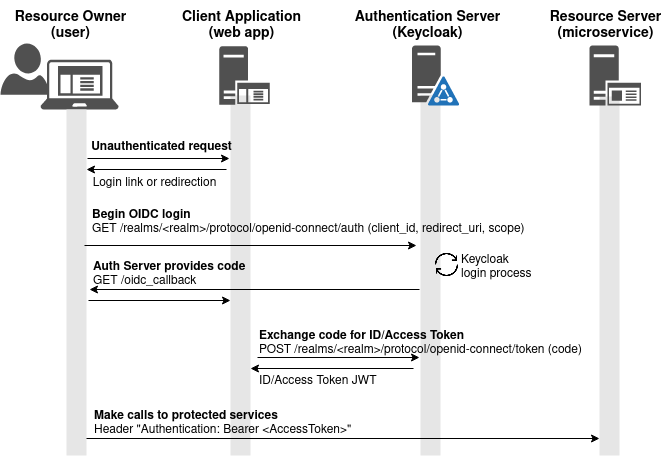

The diagram above was exported from draw.io. Its source (the exported page's mxGraphModel, read from the mxfile embedded in the PNG):
<mxGraphModel dx="935" dy="650" grid="1" gridSize="10" guides="1" tooltips="1" connect="1" arrows="1" fold="1" page="1" pageScale="1" pageWidth="850" pageHeight="1100" math="0" shadow="0">
  <root>
    <mxCell id="0" />
    <mxCell id="1" parent="0" />
    <mxCell id="dYzwd8fi6cYSQRCEDAko-31" value="" style="whiteSpace=wrap;html=1;fontSize=14;fillColor=#E6E6E6;strokeColor=none;" parent="1" vertex="1">
      <mxGeometry x="740" y="121" width="20" height="359" as="geometry" />
    </mxCell>
    <mxCell id="dYzwd8fi6cYSQRCEDAko-30" value="" style="whiteSpace=wrap;html=1;fontSize=14;fillColor=#E6E6E6;strokeColor=none;" parent="1" vertex="1">
      <mxGeometry x="561" y="119.28" width="20" height="360.72" as="geometry" />
    </mxCell>
    <mxCell id="dYzwd8fi6cYSQRCEDAko-28" value="" style="whiteSpace=wrap;html=1;fontSize=14;fillColor=#E6E6E6;strokeColor=none;" parent="1" vertex="1">
      <mxGeometry x="371" y="120" width="20" height="360" as="geometry" />
    </mxCell>
    <mxCell id="dYzwd8fi6cYSQRCEDAko-14" value="" style="sketch=0;aspect=fixed;pointerEvents=1;shadow=0;dashed=0;html=1;strokeColor=none;labelPosition=center;verticalLabelPosition=bottom;verticalAlign=top;align=center;fillColor=#505050;shape=mxgraph.azure.user" parent="1" vertex="1">
      <mxGeometry x="141" y="68" width="48.2" height="51.28" as="geometry" />
    </mxCell>
    <mxCell id="dYzwd8fi6cYSQRCEDAko-1" value="" style="sketch=0;pointerEvents=1;shadow=0;dashed=0;html=1;strokeColor=none;fillColor=#505050;labelPosition=center;verticalLabelPosition=bottom;verticalAlign=top;outlineConnect=0;align=center;shape=mxgraph.office.servers.active_directory_federation_services_server_blue;" parent="1" vertex="1">
      <mxGeometry x="552.5" y="70" width="47.5" height="60" as="geometry" />
    </mxCell>
    <mxCell id="dYzwd8fi6cYSQRCEDAko-10" value="" style="sketch=0;aspect=fixed;pointerEvents=1;shadow=0;dashed=0;html=1;strokeColor=none;labelPosition=center;verticalLabelPosition=bottom;verticalAlign=top;align=center;fillColor=#505050;shape=mxgraph.mscae.enterprise.application_server" parent="1" vertex="1">
      <mxGeometry x="359.78999999999996" y="70.68" width="50.42" height="58.63" as="geometry" />
    </mxCell>
    <mxCell id="dYzwd8fi6cYSQRCEDAko-11" value="" style="sketch=0;aspect=fixed;pointerEvents=1;shadow=0;dashed=0;html=1;strokeColor=none;labelPosition=center;verticalLabelPosition=bottom;verticalAlign=top;align=center;fillColor=#505050;shape=mxgraph.mscae.enterprise.client_application" parent="1" vertex="1">
      <mxGeometry x="181" y="84" width="78.13" height="50" as="geometry" />
    </mxCell>
    <mxCell id="dYzwd8fi6cYSQRCEDAko-12" value="" style="sketch=0;aspect=fixed;pointerEvents=1;shadow=0;dashed=0;html=1;strokeColor=none;labelPosition=center;verticalLabelPosition=bottom;verticalAlign=top;align=center;fillColor=#505050;shape=mxgraph.mscae.enterprise.application_server2" parent="1" vertex="1">
      <mxGeometry x="730" y="70" width="51.6" height="60" as="geometry" />
    </mxCell>
    <mxCell id="dYzwd8fi6cYSQRCEDAko-18" value="&lt;div&gt;&lt;b&gt;&lt;font style=&quot;font-size: 14px&quot;&gt;Resource Owner&lt;/font&gt;&lt;/b&gt;&lt;/div&gt;&lt;div&gt;&lt;b&gt;&lt;font style=&quot;font-size: 14px&quot;&gt;(user)&lt;br&gt;&lt;/font&gt;&lt;/b&gt;&lt;/div&gt;" style="text;html=1;resizable=0;autosize=1;align=center;verticalAlign=middle;points=[];fillColor=none;strokeColor=none;rounded=0;" parent="1" vertex="1">
      <mxGeometry x="146" y="30" width="130" height="40" as="geometry" />
    </mxCell>
    <mxCell id="dYzwd8fi6cYSQRCEDAko-19" value="&lt;div&gt;&lt;b&gt;&lt;font style=&quot;font-size: 14px&quot;&gt;Client Application&lt;/font&gt;&lt;/b&gt;&lt;/div&gt;&lt;div&gt;&lt;b&gt;&lt;font style=&quot;font-size: 14px&quot;&gt;(web app)&lt;br&gt;&lt;/font&gt;&lt;/b&gt;&lt;/div&gt;" style="text;html=1;resizable=0;autosize=1;align=center;verticalAlign=middle;points=[];fillColor=none;strokeColor=none;rounded=0;" parent="1" vertex="1">
      <mxGeometry x="317" y="30" width="130" height="40" as="geometry" />
    </mxCell>
    <mxCell id="dYzwd8fi6cYSQRCEDAko-20" value="&lt;div&gt;&lt;b&gt;&lt;font style=&quot;font-size: 14px&quot;&gt;Authentication Server&lt;/font&gt;&lt;/b&gt;&lt;/div&gt;&lt;div&gt;&lt;b&gt;&lt;font style=&quot;font-size: 14px&quot;&gt;(Keycloak)&lt;br&gt;&lt;/font&gt;&lt;/b&gt;&lt;/div&gt;" style="text;html=1;resizable=0;autosize=1;align=center;verticalAlign=middle;points=[];fillColor=none;strokeColor=none;rounded=0;" parent="1" vertex="1">
      <mxGeometry x="483" y="25" width="170" height="50" as="geometry" />
    </mxCell>
    <mxCell id="dYzwd8fi6cYSQRCEDAko-21" value="&lt;div&gt;&lt;b&gt;&lt;font style=&quot;font-size: 14px&quot;&gt;Resource Server&lt;/font&gt;&lt;/b&gt;&lt;/div&gt;&lt;div&gt;&lt;b&gt;&lt;font style=&quot;font-size: 14px&quot;&gt;(microservice)&lt;br&gt;&lt;/font&gt;&lt;/b&gt;&lt;/div&gt;" style="text;html=1;resizable=0;autosize=1;align=center;verticalAlign=middle;points=[];fillColor=none;strokeColor=none;rounded=0;" parent="1" vertex="1">
      <mxGeometry x="681" y="30" width="130" height="40" as="geometry" />
    </mxCell>
    <mxCell id="dYzwd8fi6cYSQRCEDAko-22" value="" style="whiteSpace=wrap;html=1;fontSize=14;fillColor=#E6E6E6;strokeColor=none;" parent="1" vertex="1">
      <mxGeometry x="207" y="134" width="20" height="346" as="geometry" />
    </mxCell>
    <mxCell id="dYzwd8fi6cYSQRCEDAko-24" value="" style="endArrow=classic;html=1;rounded=0;" parent="1" edge="1">
      <mxGeometry width="50" height="50" relative="1" as="geometry">
        <mxPoint x="228" y="183" as="sourcePoint" />
        <mxPoint x="370" y="183" as="targetPoint" />
      </mxGeometry>
    </mxCell>
    <mxCell id="dYzwd8fi6cYSQRCEDAko-25" value="" style="endArrow=classic;html=1;rounded=0;" parent="1" edge="1">
      <mxGeometry width="50" height="50" relative="1" as="geometry">
        <mxPoint x="367" y="194" as="sourcePoint" />
        <mxPoint x="227" y="194" as="targetPoint" />
      </mxGeometry>
    </mxCell>
    <mxCell id="dYzwd8fi6cYSQRCEDAko-26" value="Unauthenticated request" style="text;html=1;resizable=0;autosize=1;align=center;verticalAlign=middle;points=[];fillColor=none;strokeColor=none;rounded=0;fontStyle=1" parent="1" vertex="1">
      <mxGeometry x="222" y="162" width="160" height="20" as="geometry" />
    </mxCell>
    <mxCell id="dYzwd8fi6cYSQRCEDAko-27" value="Login link or redirection" style="text;html=1;resizable=0;autosize=1;align=center;verticalAlign=middle;points=[];fillColor=none;strokeColor=none;rounded=0;" parent="1" vertex="1">
      <mxGeometry x="225" y="198" width="140" height="20" as="geometry" />
    </mxCell>
    <mxCell id="dYzwd8fi6cYSQRCEDAko-32" value="" style="endArrow=classic;html=1;rounded=0;" parent="1" edge="1">
      <mxGeometry width="50" height="50" relative="1" as="geometry">
        <mxPoint x="225" y="270" as="sourcePoint" />
        <mxPoint x="557" y="270" as="targetPoint" />
      </mxGeometry>
    </mxCell>
    <mxCell id="dYzwd8fi6cYSQRCEDAko-33" value="" style="endArrow=classic;html=1;rounded=0;" parent="1" edge="1">
      <mxGeometry width="50" height="50" relative="1" as="geometry">
        <mxPoint x="560" y="314" as="sourcePoint" />
        <mxPoint x="230" y="314" as="targetPoint" />
      </mxGeometry>
    </mxCell>
    <mxCell id="dYzwd8fi6cYSQRCEDAko-34" value="&lt;div align=&quot;left&quot;&gt;&lt;b&gt;Begin OIDC login&lt;/b&gt;&lt;br&gt;&lt;/div&gt;&lt;div align=&quot;left&quot;&gt;GET /realms/&amp;lt;realm&amp;gt;/protocol/openid-connect/auth (client_id, redirect_uri, scope)&lt;/div&gt;" style="text;html=1;resizable=0;autosize=1;align=left;verticalAlign=middle;points=[];fillColor=none;strokeColor=none;rounded=0;fontStyle=0" parent="1" vertex="1">
      <mxGeometry x="231" y="227" width="460" height="40" as="geometry" />
    </mxCell>
    <mxCell id="dYzwd8fi6cYSQRCEDAko-35" value="&lt;div align=&quot;left&quot;&gt;&lt;b&gt;Auth Server provides code&lt;/b&gt;&lt;br&gt;&lt;/div&gt;&lt;div align=&quot;left&quot;&gt;GET /oidc_callback&lt;/div&gt;" style="text;html=1;resizable=0;autosize=1;align=left;verticalAlign=middle;points=[];fillColor=none;strokeColor=none;rounded=0;" parent="1" vertex="1">
      <mxGeometry x="232" y="279" width="180" height="40" as="geometry" />
    </mxCell>
    <mxCell id="dYzwd8fi6cYSQRCEDAko-39" value="" style="endArrow=classic;html=1;rounded=0;" parent="1" edge="1">
      <mxGeometry width="50" height="50" relative="1" as="geometry">
        <mxPoint x="229" y="325" as="sourcePoint" />
        <mxPoint x="371" y="325" as="targetPoint" />
      </mxGeometry>
    </mxCell>
    <mxCell id="dYzwd8fi6cYSQRCEDAko-43" value="" style="endArrow=classic;html=1;rounded=0;" parent="1" edge="1">
      <mxGeometry width="50" height="50" relative="1" as="geometry">
        <mxPoint x="398" y="382" as="sourcePoint" />
        <mxPoint x="560" y="382" as="targetPoint" />
      </mxGeometry>
    </mxCell>
    <mxCell id="dYzwd8fi6cYSQRCEDAko-44" value="" style="endArrow=classic;html=1;rounded=0;" parent="1" edge="1">
      <mxGeometry width="50" height="50" relative="1" as="geometry">
        <mxPoint x="554" y="393" as="sourcePoint" />
        <mxPoint x="391" y="393" as="targetPoint" />
      </mxGeometry>
    </mxCell>
    <mxCell id="dYzwd8fi6cYSQRCEDAko-45" value="&lt;div&gt;&lt;b&gt;Exchange code for ID/Access Token&lt;/b&gt;&lt;br&gt;&lt;/div&gt;&lt;div&gt;POST /realms/&amp;lt;realm&amp;gt;/protocol/openid-connect/token (code)&lt;br&gt;&lt;/div&gt;" style="text;html=1;resizable=0;autosize=1;align=left;verticalAlign=middle;points=[];fillColor=none;strokeColor=none;rounded=0;" parent="1" vertex="1">
      <mxGeometry x="397.5" y="348" width="350" height="40" as="geometry" />
    </mxCell>
    <mxCell id="dYzwd8fi6cYSQRCEDAko-46" value="ID/Access Token JWT" style="text;html=1;resizable=0;autosize=1;align=left;verticalAlign=middle;points=[];fillColor=none;strokeColor=none;rounded=0;" parent="1" vertex="1">
      <mxGeometry x="397.5" y="391" width="140" height="30" as="geometry" />
    </mxCell>
    <mxCell id="dYzwd8fi6cYSQRCEDAko-51" value="" style="endArrow=classic;html=1;rounded=0;" parent="1" edge="1">
      <mxGeometry width="50" height="50" relative="1" as="geometry">
        <mxPoint x="227" y="463" as="sourcePoint" />
        <mxPoint x="740" y="463" as="targetPoint" />
      </mxGeometry>
    </mxCell>
    <mxCell id="dYzwd8fi6cYSQRCEDAko-52" value="&lt;div align=&quot;left&quot;&gt;&lt;b&gt;Make calls to protected services&lt;/b&gt;&lt;br&gt;&lt;/div&gt;&lt;div align=&quot;left&quot;&gt;Header &quot;Authentication: Bearer &amp;lt;AccessToken&amp;gt;&quot;&lt;br&gt;&lt;/div&gt;" style="text;html=1;resizable=0;autosize=1;align=left;verticalAlign=middle;points=[];fillColor=none;strokeColor=none;rounded=0;fontStyle=0" parent="1" vertex="1">
      <mxGeometry x="233" y="428" width="280" height="40" as="geometry" />
    </mxCell>
    <mxCell id="LTC7T7H0LT_NFuuIO1uc-2" value="" style="shape=image;html=1;verticalAlign=top;verticalLabelPosition=bottom;labelBackgroundColor=#ffffff;imageAspect=0;aspect=fixed;image=https://cdn3.iconfinder.com/data/icons/arrows-set-12/512/reset-128.png;fontColor=#808080;" vertex="1" parent="1">
      <mxGeometry x="574" y="276" width="27" height="27" as="geometry" />
    </mxCell>
    <mxCell id="LTC7T7H0LT_NFuuIO1uc-3" value="&lt;div&gt;Keycloak&lt;/div&gt;&lt;div&gt;login process&lt;br&gt;&lt;/div&gt;" style="text;html=1;resizable=0;autosize=1;align=left;verticalAlign=middle;points=[];fillColor=none;strokeColor=none;rounded=0;" vertex="1" parent="1">
      <mxGeometry x="600" y="272" width="90" height="40" as="geometry" />
    </mxCell>
  </root>
</mxGraphModel>